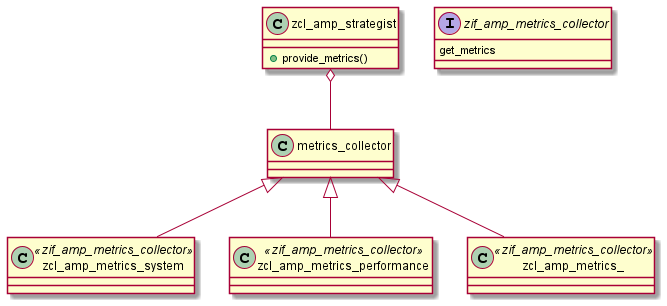

The diagram above was rendered by PlantUML. Its source (embedded in the PNG):
@startuml provider

class zcl_amp_strategist{
  + provide_metrics()
}

class zcl_amp_metrics_system <<zif_amp_metrics_collector>>
class zcl_amp_metrics_performance <<zif_amp_metrics_collector>>
class zcl_amp_metrics_ <<zif_amp_metrics_collector>>

interface zif_amp_metrics_collector{
  get_metrics
}

zcl_amp_strategist o-- metrics_collector

metrics_collector <|-- zcl_amp_metrics_system
metrics_collector <|-- zcl_amp_metrics_performance
metrics_collector <|-- zcl_amp_metrics_

@enduml